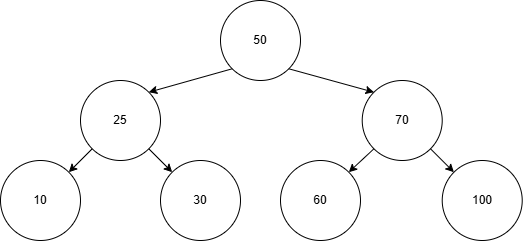

The diagram above was exported from draw.io. Its source (the exported page's mxGraphModel, read from the mxfile embedded in the PNG):
<mxGraphModel dx="1426" dy="777" grid="1" gridSize="10" guides="1" tooltips="1" connect="1" arrows="1" fold="1" page="1" pageScale="1" pageWidth="850" pageHeight="1100" math="0" shadow="0">
  <root>
    <mxCell id="0" />
    <mxCell id="1" parent="0" />
    <mxCell id="pELjJqOCD3_Id3aV4apv-1" value="25" style="ellipse;whiteSpace=wrap;html=1;aspect=fixed;" vertex="1" parent="1">
      <mxGeometry x="220" y="160" width="80" height="80" as="geometry" />
    </mxCell>
    <mxCell id="pELjJqOCD3_Id3aV4apv-2" value="30" style="ellipse;whiteSpace=wrap;html=1;aspect=fixed;" vertex="1" parent="1">
      <mxGeometry x="300" y="240" width="80" height="80" as="geometry" />
    </mxCell>
    <mxCell id="pELjJqOCD3_Id3aV4apv-3" value="10" style="ellipse;whiteSpace=wrap;html=1;aspect=fixed;" vertex="1" parent="1">
      <mxGeometry x="140" y="240" width="80" height="80" as="geometry" />
    </mxCell>
    <mxCell id="pELjJqOCD3_Id3aV4apv-4" value="60" style="ellipse;whiteSpace=wrap;html=1;aspect=fixed;" vertex="1" parent="1">
      <mxGeometry x="420" y="240" width="80" height="80" as="geometry" />
    </mxCell>
    <mxCell id="pELjJqOCD3_Id3aV4apv-5" value="70" style="ellipse;whiteSpace=wrap;html=1;aspect=fixed;" vertex="1" parent="1">
      <mxGeometry x="501.72" y="160" width="80" height="80" as="geometry" />
    </mxCell>
    <mxCell id="pELjJqOCD3_Id3aV4apv-6" value="100" style="ellipse;whiteSpace=wrap;html=1;aspect=fixed;" vertex="1" parent="1">
      <mxGeometry x="581.72" y="240" width="80" height="80" as="geometry" />
    </mxCell>
    <mxCell id="pELjJqOCD3_Id3aV4apv-7" value="50" style="ellipse;whiteSpace=wrap;html=1;aspect=fixed;" vertex="1" parent="1">
      <mxGeometry x="360" y="80" width="80" height="80" as="geometry" />
    </mxCell>
    <mxCell id="pELjJqOCD3_Id3aV4apv-20" value="" style="endArrow=classic;html=1;rounded=0;exitX=1;exitY=1;exitDx=0;exitDy=0;entryX=0;entryY=0;entryDx=0;entryDy=0;" edge="1" parent="1" source="pELjJqOCD3_Id3aV4apv-5" target="pELjJqOCD3_Id3aV4apv-6">
      <mxGeometry width="50" height="50" relative="1" as="geometry">
        <mxPoint x="571.72" y="225" as="sourcePoint" />
        <mxPoint x="621.72" y="175" as="targetPoint" />
      </mxGeometry>
    </mxCell>
    <mxCell id="pELjJqOCD3_Id3aV4apv-21" value="" style="endArrow=classic;html=1;rounded=0;exitX=0;exitY=1;exitDx=0;exitDy=0;entryX=1;entryY=0;entryDx=0;entryDy=0;" edge="1" parent="1" source="pELjJqOCD3_Id3aV4apv-5" target="pELjJqOCD3_Id3aV4apv-4">
      <mxGeometry width="50" height="50" relative="1" as="geometry">
        <mxPoint x="491.72" y="256" as="sourcePoint" />
        <mxPoint x="555.72" y="280" as="targetPoint" />
      </mxGeometry>
    </mxCell>
    <mxCell id="pELjJqOCD3_Id3aV4apv-22" value="" style="endArrow=classic;html=1;rounded=0;exitX=1;exitY=1;exitDx=0;exitDy=0;entryX=0;entryY=0;entryDx=0;entryDy=0;" edge="1" parent="1" source="pELjJqOCD3_Id3aV4apv-7" target="pELjJqOCD3_Id3aV4apv-5">
      <mxGeometry width="50" height="50" relative="1" as="geometry">
        <mxPoint x="410.00427124746216" y="148.28427124746213" as="sourcePoint" />
        <mxPoint x="406.72" y="134" as="targetPoint" />
      </mxGeometry>
    </mxCell>
    <mxCell id="pELjJqOCD3_Id3aV4apv-23" value="" style="endArrow=classic;html=1;rounded=0;exitX=0;exitY=1;exitDx=0;exitDy=0;entryX=1;entryY=0;entryDx=0;entryDy=0;" edge="1" parent="1" source="pELjJqOCD3_Id3aV4apv-7" target="pELjJqOCD3_Id3aV4apv-1">
      <mxGeometry width="50" height="50" relative="1" as="geometry">
        <mxPoint x="391.71572875253787" y="148.28427124746213" as="sourcePoint" />
        <mxPoint x="392" y="182" as="targetPoint" />
      </mxGeometry>
    </mxCell>
    <mxCell id="pELjJqOCD3_Id3aV4apv-26" value="" style="endArrow=classic;html=1;rounded=0;exitX=0;exitY=1;exitDx=0;exitDy=0;entryX=1;entryY=0;entryDx=0;entryDy=0;" edge="1" parent="1" source="pELjJqOCD3_Id3aV4apv-1" target="pELjJqOCD3_Id3aV4apv-3">
      <mxGeometry width="50" height="50" relative="1" as="geometry">
        <mxPoint x="234" y="230" as="sourcePoint" />
        <mxPoint x="170" y="254" as="targetPoint" />
      </mxGeometry>
    </mxCell>
    <mxCell id="pELjJqOCD3_Id3aV4apv-28" value="" style="endArrow=classic;html=1;rounded=0;exitX=1;exitY=1;exitDx=0;exitDy=0;entryX=0;entryY=0;entryDx=0;entryDy=0;" edge="1" parent="1" source="pELjJqOCD3_Id3aV4apv-1" target="pELjJqOCD3_Id3aV4apv-2">
      <mxGeometry width="50" height="50" relative="1" as="geometry">
        <mxPoint x="280" y="230" as="sourcePoint" />
        <mxPoint x="344" y="254" as="targetPoint" />
      </mxGeometry>
    </mxCell>
  </root>
</mxGraphModel>